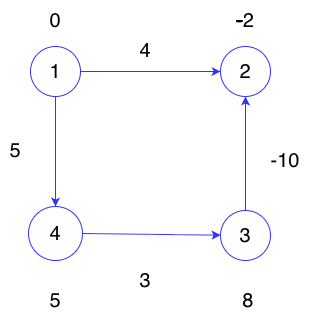

The diagram above was exported from draw.io. Its source (the exported page's mxGraphModel, read from the mxfile embedded in the PNG):
<mxGraphModel dx="976" dy="565" grid="1" gridSize="10" guides="1" tooltips="1" connect="1" arrows="1" fold="1" page="1" pageScale="1" pageWidth="827" pageHeight="1169" math="0" shadow="0">
  <root>
    <mxCell id="0" />
    <mxCell id="1" parent="0" />
    <mxCell id="DePy2Q2ZPgttYAn2OyDl-39" edge="1" parent="1" source="DePy2Q2ZPgttYAn2OyDl-2" style="rounded=0;orthogonalLoop=1;jettySize=auto;html=1;exitX=1;exitY=0.5;exitDx=0;exitDy=0;entryX=0;entryY=0.5;entryDx=0;entryDy=0;strokeColor=light-dark(#3333FF,#008F00);align=center;verticalAlign=middle;fontFamily=Helvetica;fontSize=11;fontColor=default;labelBackgroundColor=default;endArrow=classic;" target="DePy2Q2ZPgttYAn2OyDl-3">
      <mxGeometry relative="1" as="geometry" />
    </mxCell>
    <mxCell id="DePy2Q2ZPgttYAn2OyDl-43" edge="1" parent="1" source="DePy2Q2ZPgttYAn2OyDl-2" style="rounded=0;orthogonalLoop=1;jettySize=auto;html=1;exitX=0.5;exitY=1;exitDx=0;exitDy=0;entryX=0.5;entryY=0;entryDx=0;entryDy=0;strokeColor=light-dark(#3333FF,#008F00);align=center;verticalAlign=middle;fontFamily=Helvetica;fontSize=11;fontColor=default;labelBackgroundColor=default;endArrow=classic;" target="DePy2Q2ZPgttYAn2OyDl-7">
      <mxGeometry relative="1" as="geometry" />
    </mxCell>
    <mxCell id="DePy2Q2ZPgttYAn2OyDl-2" parent="1" style="ellipse;whiteSpace=wrap;html=1;aspect=fixed;rounded=0;strokeColor=light-dark(#3333FF,#008F00);align=center;verticalAlign=middle;fontFamily=Helvetica;fontSize=11;fontColor=default;labelBackgroundColor=default;fillColor=default;" value="&lt;span style=&quot;font-size: 20px;&quot;&gt;1&lt;/span&gt;" vertex="1">
      <mxGeometry height="50" width="50" x="270" y="146" as="geometry" />
    </mxCell>
    <mxCell id="DePy2Q2ZPgttYAn2OyDl-3" parent="1" style="ellipse;whiteSpace=wrap;html=1;aspect=fixed;strokeColor=light-dark(#3333FF,#008F00);align=center;verticalAlign=middle;fontFamily=Helvetica;fontSize=11;fontColor=default;fillColor=default;rounded=0;labelBackgroundColor=default;" value="&lt;span style=&quot;font-size: 20px;&quot;&gt;2&lt;/span&gt;" vertex="1">
      <mxGeometry height="50" width="50" x="460" y="146" as="geometry" />
    </mxCell>
    <mxCell id="DePy2Q2ZPgttYAn2OyDl-41" edge="1" parent="1" source="DePy2Q2ZPgttYAn2OyDl-6" style="edgeStyle=orthogonalEdgeStyle;rounded=0;orthogonalLoop=1;jettySize=auto;html=1;exitX=0.5;exitY=0;exitDx=0;exitDy=0;entryX=0.5;entryY=1;entryDx=0;entryDy=0;strokeColor=light-dark(#3333FF,#008F00);align=center;verticalAlign=middle;fontFamily=Helvetica;fontSize=11;fontColor=default;labelBackgroundColor=default;endArrow=classic;" target="DePy2Q2ZPgttYAn2OyDl-3">
      <mxGeometry relative="1" as="geometry" />
    </mxCell>
    <mxCell id="DePy2Q2ZPgttYAn2OyDl-6" parent="1" style="ellipse;whiteSpace=wrap;html=1;aspect=fixed;rounded=0;strokeColor=light-dark(#3333FF,#008F00);align=center;verticalAlign=middle;fontFamily=Helvetica;fontSize=11;fontColor=default;labelBackgroundColor=default;fillColor=default;" value="&lt;span style=&quot;font-size: 20px;&quot;&gt;3&lt;/span&gt;" vertex="1">
      <mxGeometry height="50" width="50" x="460" y="310" as="geometry" />
    </mxCell>
    <mxCell id="DePy2Q2ZPgttYAn2OyDl-42" edge="1" parent="1" source="DePy2Q2ZPgttYAn2OyDl-7" style="rounded=0;orthogonalLoop=1;jettySize=auto;html=1;exitX=1;exitY=0.5;exitDx=0;exitDy=0;strokeColor=light-dark(#3333FF,#008F00);align=center;verticalAlign=middle;fontFamily=Helvetica;fontSize=11;fontColor=default;labelBackgroundColor=default;endArrow=classic;" target="DePy2Q2ZPgttYAn2OyDl-6">
      <mxGeometry relative="1" as="geometry" />
    </mxCell>
    <mxCell id="DePy2Q2ZPgttYAn2OyDl-7" parent="1" style="ellipse;whiteSpace=wrap;html=1;aspect=fixed;rounded=0;strokeColor=light-dark(#3333FF,#008F00);align=center;verticalAlign=middle;fontFamily=Helvetica;fontSize=11;fontColor=default;labelBackgroundColor=default;fillColor=default;" value="&lt;span style=&quot;font-size: 20px;&quot;&gt;4&lt;/span&gt;" vertex="1">
      <mxGeometry height="54" width="54" x="268" y="306" as="geometry" />
    </mxCell>
    <mxCell id="DePy2Q2ZPgttYAn2OyDl-44" parent="1" style="text;html=1;whiteSpace=wrap;strokeColor=none;fillColor=none;align=center;verticalAlign=middle;rounded=0;autosize=1;resizable=0;" value="&lt;font style=&quot;font-size: 20px;&quot;&gt;4&lt;/font&gt;" vertex="1">
      <mxGeometry height="40" width="30" x="370" y="130" as="geometry" />
    </mxCell>
    <mxCell id="DePy2Q2ZPgttYAn2OyDl-45" parent="1" style="text;html=1;whiteSpace=wrap;strokeColor=none;fillColor=none;align=center;verticalAlign=middle;rounded=0;autosize=1;resizable=0;" value="&lt;font style=&quot;font-size: 20px;&quot;&gt;-10&lt;/font&gt;" vertex="1">
      <mxGeometry height="40" width="50" x="500" y="240" as="geometry" />
    </mxCell>
    <mxCell id="DePy2Q2ZPgttYAn2OyDl-46" parent="1" style="text;html=1;whiteSpace=wrap;strokeColor=none;fillColor=none;align=center;verticalAlign=middle;rounded=0;autosize=1;resizable=0;" value="&lt;font style=&quot;font-size: 20px;&quot;&gt;3&lt;/font&gt;" vertex="1">
      <mxGeometry height="40" width="30" x="370" y="360" as="geometry" />
    </mxCell>
    <mxCell id="DePy2Q2ZPgttYAn2OyDl-47" parent="1" style="text;html=1;whiteSpace=wrap;strokeColor=none;fillColor=none;align=center;verticalAlign=middle;rounded=0;autosize=1;resizable=0;" value="&lt;font style=&quot;font-size: 20px;&quot;&gt;5&lt;/font&gt;" vertex="1">
      <mxGeometry height="40" width="30" x="240" y="230" as="geometry" />
    </mxCell>
    <mxCell id="DePy2Q2ZPgttYAn2OyDl-48" parent="1" style="text;html=1;whiteSpace=wrap;strokeColor=none;fillColor=none;align=center;verticalAlign=middle;rounded=0;autosize=1;resizable=0;" value="&lt;font style=&quot;font-size: 20px;&quot;&gt;0&lt;/font&gt;" vertex="1">
      <mxGeometry height="40" width="30" x="280" y="100" as="geometry" />
    </mxCell>
    <mxCell id="DePy2Q2ZPgttYAn2OyDl-49" parent="1" style="text;html=1;whiteSpace=wrap;strokeColor=none;fillColor=none;align=center;verticalAlign=middle;rounded=0;autosize=1;resizable=0;" value="&lt;font style=&quot;font-size: 20px;&quot;&gt;&lt;strike&gt;-&lt;/strike&gt;2&lt;/font&gt;" vertex="1">
      <mxGeometry height="40" width="40" x="465" y="100" as="geometry" />
    </mxCell>
    <mxCell id="DePy2Q2ZPgttYAn2OyDl-51" parent="1" style="text;html=1;whiteSpace=wrap;strokeColor=none;fillColor=none;align=center;verticalAlign=middle;rounded=0;autosize=1;resizable=0;" value="&lt;font style=&quot;font-size: 20px;&quot;&gt;&amp;nbsp;8&lt;/font&gt;" vertex="1">
      <mxGeometry height="40" width="40" x="465" y="380" as="geometry" />
    </mxCell>
    <mxCell id="DePy2Q2ZPgttYAn2OyDl-52" parent="1" style="text;html=1;whiteSpace=wrap;strokeColor=none;fillColor=none;align=center;verticalAlign=middle;rounded=0;autosize=1;resizable=0;" value="&lt;font style=&quot;font-size: 20px;&quot;&gt;5&lt;/font&gt;" vertex="1">
      <mxGeometry height="40" width="30" x="280" y="380" as="geometry" />
    </mxCell>
  </root>
</mxGraphModel>